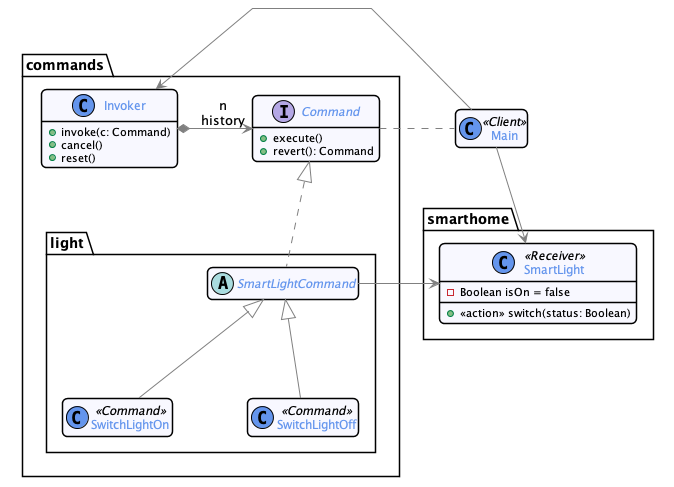

The diagram above was rendered by PlantUML. Its source (embedded in the PNG):
@startuml


skinparam nodesep 75
skinparam ranksep 75
hide empty members

skinparam noteFontSize 10
skinparam noteFontName Courier

skinparam monochrome  false
skinparam shadowing   false
skinparam roundcorner 10
skinparam linetype polyline

skinparam class {
    BackgroundColor GhostWhite
    ArrowColor      Gray
    BorderColor     Black
    fontColor       CornFlowerBlue
}

skinparam state {
    BackgroundColor GhostWhite
    ArrowColor      Gray
    BorderColor     Black
    fontColor       CornFlowerBlue
}

skinparam object {
    BackgroundColor GhostWhite
    ArrowColor      Gray
    BorderColor     Black
}

skinparam package<<Layout>> {
  borderColor         Transparent
  backgroundColor     Transparent
  fontColor           Transparent
  stereotypeFontColor Transparent
}

skinparam sequence {
	ArrowColor                  Gray
  LifeLineBorderColor         CornFlowerBlue
  LifeLineBackgroundColor     GhostWhite
	ParticipantBorderColor      CornFlowerBlue
	ParticipantBackgroundColor  GhostWhite
  ActorBorderColor            CornFlowerBlue
	ActorBackgroundColor        GhostWhite
  BoxBorderColor         CornFlowerBlue
  BoxBackgroundColor         GhostWhite
}

skinparam stereotypeCBackgroundColor CornflowerBlue

hide footbox
hide empty members

skinparam note {
 BackgroundColor GhostWhite
 BorderColor         CornFlowerBlue
}


class Main

package smarthome {

  class SmartLight <<Receiver>> {
    - Boolean isOn = false
    __
    + <<action>> switch(status: Boolean)
  }

}

package commands {

  interface Command {
    + execute()
    + revert(): Command
  } 

  class Invoker {
    + invoke(c: Command)
    + cancel()
    + reset()
  }

  Invoker  *-> "n\nhistory" Command

  package light {
    abstract class SmartLightCommand
    Command <|.. SmartLightCommand
    SmartLight <- SmartLightCommand

    class SwitchLightOn <<Command>>
    class SwitchLightOff <<Command>>
    SmartLightCommand <|-- SwitchLightOn
    SmartLightCommand <|-- SwitchLightOff

  }

}


class Main <<Client>>

Main --> SmartLight
Main -> Invoker
Command . Main


@enduml